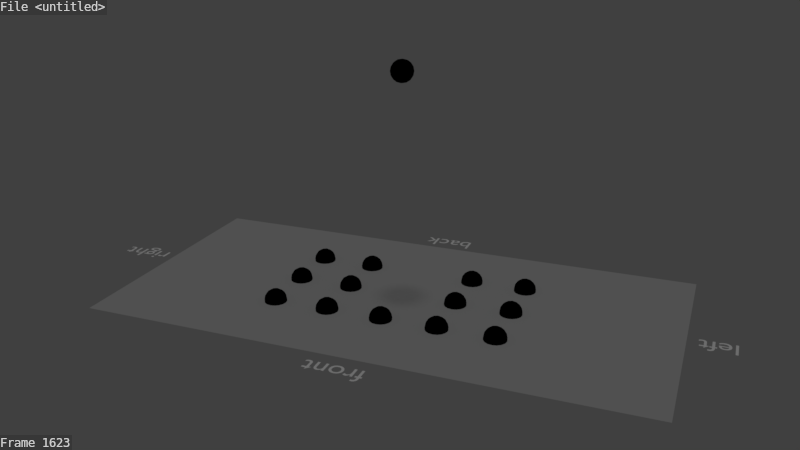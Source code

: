 # Source: drones_003_003_glow.blend  (saved by Blender 2.78.1; exported with 4.5.12 LTS)
import bpy
from mathutils import Matrix  # noqa: F401  (used for matrix-valued properties, if any)

bpy.ops.wm.read_factory_settings(use_empty=True)
scene = bpy.context.scene
scene.name = 'Scene'

# ---- collections
col_collection_1 = bpy.data.collections.new('Collection 1'); scene.collection.children.link(col_collection_1)

# ---- materials (node trees are filled in below, after node groups)
mat_uav_material_14_001 = bpy.data.materials.new('uav_material_14.001')
mat_uav_material_14_001.alpha_threshold = 0.0
mat_uav_material_14_001.roughness = 0.5
mat_uav_material_13_001 = bpy.data.materials.new('uav_material_13.001')
mat_uav_material_13_001.alpha_threshold = 0.0
mat_uav_material_13_001.roughness = 0.5
mat_uav_material_12_001 = bpy.data.materials.new('uav_material_12.001')
mat_uav_material_12_001.alpha_threshold = 0.0
mat_uav_material_12_001.roughness = 0.5
mat_uav_material_11_001 = bpy.data.materials.new('uav_material_11.001')
mat_uav_material_11_001.alpha_threshold = 0.0
mat_uav_material_11_001.roughness = 0.5
mat_uav_material_10_001 = bpy.data.materials.new('uav_material_10.001')
mat_uav_material_10_001.alpha_threshold = 0.0
mat_uav_material_10_001.roughness = 0.5
mat_uav_material_9_001 = bpy.data.materials.new('uav_material_9.001')
mat_uav_material_9_001.alpha_threshold = 0.0
mat_uav_material_9_001.roughness = 0.5
mat_uav_material_8_001 = bpy.data.materials.new('uav_material_8.001')
mat_uav_material_8_001.alpha_threshold = 0.0
mat_uav_material_8_001.roughness = 0.5
mat_uav_material_7_001 = bpy.data.materials.new('uav_material_7.001')
mat_uav_material_7_001.alpha_threshold = 0.0
mat_uav_material_7_001.roughness = 0.5
mat_uav_material_6_001 = bpy.data.materials.new('uav_material_6.001')
mat_uav_material_6_001.alpha_threshold = 0.0
mat_uav_material_6_001.roughness = 0.5
mat_uav_material_5_001 = bpy.data.materials.new('uav_material_5.001')
mat_uav_material_5_001.alpha_threshold = 0.0
mat_uav_material_5_001.roughness = 0.5
mat_uav_material_4_001 = bpy.data.materials.new('uav_material_4.001')
mat_uav_material_4_001.alpha_threshold = 0.0
mat_uav_material_4_001.roughness = 0.5
mat_uav_material_3_001 = bpy.data.materials.new('uav_material_3.001')
mat_uav_material_3_001.alpha_threshold = 0.0
mat_uav_material_3_001.roughness = 0.5
mat_uav_material_2_001 = bpy.data.materials.new('uav_material_2.001')
mat_uav_material_2_001.alpha_threshold = 0.0
mat_uav_material_2_001.roughness = 0.5
mat_uav_material_1_001 = bpy.data.materials.new('uav_material_1.001')
mat_uav_material_1_001.alpha_threshold = 0.0
mat_uav_material_1_001.roughness = 0.5
mat_floor = bpy.data.materials.new('floor')
mat_floor.alpha_threshold = 0.0
mat_floor.preview_render_type = 'FLAT'
mat_floor.diffuse_color = (0.2168, 0.2168, 0.2168, 1.0)
mat_floor.roughness = 0.5
mat_floor.specular_intensity = 0.0
mat_text = bpy.data.materials.new('text')
mat_text.alpha_threshold = 0.0
mat_text.diffuse_color = (0.4046, 0.4046, 0.4046, 1.0)
mat_text.roughness = 0.5
mat_text.specular_intensity = 0.0

# ---- material node trees
mat_uav_material_14_001.use_nodes = True; mat_uav_material_14_001.node_tree.nodes.clear()
_N = mat_uav_material_14_001.node_tree.nodes; _L = mat_uav_material_14_001.node_tree.links
n0 = _N.new('ShaderNodeValue'); n0.name = 'BLINK_C'; n0.location = (-640, 171)
n0.outputs[0].default_value = 0.9122
n1 = _N.new('ShaderNodeMath'); n1.name = 'Math'; n1.location = (3, 164)
n1.operation = 'MULTIPLY'
n1.use_clamp = True
n2 = _N.new('ShaderNodeEmission'); n2.name = 'Emission'; n2.location = (285, 355)
n3 = _N.new('ShaderNodeValue'); n3.name = 'Value.001'; n3.location = (-631, 331)
n3.outputs[0].default_value = 0.0
n4 = _N.new('ShaderNodeMath'); n4.name = 'Math.003'; n4.location = (-215, 46)
n4.use_clamp = True
n4.inputs[1].default_value = 1.0
n5 = _N.new('NodeUndefined'); n5.name = 'Output'; n5.location = (274, 189)
n5.inputs[1].default_value = 1.0
n6 = _N.new('ShaderNodeOutputMaterial'); n6.name = 'Material Output'; n6.location = (455, 355)
_L.new(n3.outputs[0], n1.inputs[0])
_L.new(n0.outputs[0], n4.inputs[0])
_L.new(n2.outputs[0], n6.inputs[0])
_L.new(n1.outputs[0], n2.inputs[0])
_L.new(n4.outputs[0], n1.inputs[1])
_L.new(n1.outputs[0], n5.inputs[0])
n6.is_active_output = True
mat_uav_material_13_001.use_nodes = True; mat_uav_material_13_001.node_tree.nodes.clear()
_N = mat_uav_material_13_001.node_tree.nodes; _L = mat_uav_material_13_001.node_tree.links
n0 = _N.new('ShaderNodeValue'); n0.name = 'BLINK_C'; n0.location = (-640, 171)
n0.outputs[0].default_value = 0.9122
n1 = _N.new('ShaderNodeMath'); n1.name = 'Math'; n1.location = (3, 164)
n1.operation = 'MULTIPLY'
n1.use_clamp = True
n2 = _N.new('ShaderNodeEmission'); n2.name = 'Emission'; n2.location = (285, 355)
n3 = _N.new('ShaderNodeValue'); n3.name = 'Value.001'; n3.location = (-631, 331)
n3.outputs[0].default_value = 0.0
n4 = _N.new('ShaderNodeMath'); n4.name = 'Math.003'; n4.location = (-215, 46)
n4.use_clamp = True
n4.inputs[1].default_value = 1.0
n5 = _N.new('NodeUndefined'); n5.name = 'Output'; n5.location = (274, 189)
n5.inputs[1].default_value = 1.0
n6 = _N.new('ShaderNodeOutputMaterial'); n6.name = 'Material Output'; n6.location = (455, 355)
_L.new(n3.outputs[0], n1.inputs[0])
_L.new(n0.outputs[0], n4.inputs[0])
_L.new(n2.outputs[0], n6.inputs[0])
_L.new(n1.outputs[0], n2.inputs[0])
_L.new(n4.outputs[0], n1.inputs[1])
_L.new(n1.outputs[0], n5.inputs[0])
n6.is_active_output = True
mat_uav_material_12_001.use_nodes = True; mat_uav_material_12_001.node_tree.nodes.clear()
_N = mat_uav_material_12_001.node_tree.nodes; _L = mat_uav_material_12_001.node_tree.links
n0 = _N.new('ShaderNodeValue'); n0.name = 'BLINK_C'; n0.location = (-640, 171)
n0.outputs[0].default_value = 0.9122
n1 = _N.new('ShaderNodeMath'); n1.name = 'Math'; n1.location = (3, 164)
n1.operation = 'MULTIPLY'
n1.use_clamp = True
n2 = _N.new('ShaderNodeEmission'); n2.name = 'Emission'; n2.location = (285, 355)
n3 = _N.new('ShaderNodeValue'); n3.name = 'Value.001'; n3.location = (-631, 331)
n3.outputs[0].default_value = 0.0
n4 = _N.new('ShaderNodeMath'); n4.name = 'Math.003'; n4.location = (-215, 46)
n4.use_clamp = True
n4.inputs[1].default_value = 1.0
n5 = _N.new('NodeUndefined'); n5.name = 'Output'; n5.location = (274, 189)
n5.inputs[1].default_value = 1.0
n6 = _N.new('ShaderNodeOutputMaterial'); n6.name = 'Material Output'; n6.location = (455, 355)
_L.new(n3.outputs[0], n1.inputs[0])
_L.new(n0.outputs[0], n4.inputs[0])
_L.new(n2.outputs[0], n6.inputs[0])
_L.new(n1.outputs[0], n2.inputs[0])
_L.new(n4.outputs[0], n1.inputs[1])
_L.new(n1.outputs[0], n5.inputs[0])
n6.is_active_output = True
mat_uav_material_11_001.use_nodes = True; mat_uav_material_11_001.node_tree.nodes.clear()
_N = mat_uav_material_11_001.node_tree.nodes; _L = mat_uav_material_11_001.node_tree.links
n0 = _N.new('ShaderNodeValue'); n0.name = 'BLINK_C'; n0.location = (-640, 171)
n0.outputs[0].default_value = 0.9122
n1 = _N.new('ShaderNodeMath'); n1.name = 'Math'; n1.location = (3, 164)
n1.operation = 'MULTIPLY'
n1.use_clamp = True
n2 = _N.new('ShaderNodeEmission'); n2.name = 'Emission'; n2.location = (285, 355)
n3 = _N.new('ShaderNodeValue'); n3.name = 'Value.001'; n3.location = (-631, 331)
n3.outputs[0].default_value = 0.0
n4 = _N.new('ShaderNodeMath'); n4.name = 'Math.003'; n4.location = (-215, 46)
n4.use_clamp = True
n4.inputs[1].default_value = 1.0
n5 = _N.new('NodeUndefined'); n5.name = 'Output'; n5.location = (274, 189)
n5.inputs[1].default_value = 1.0
n6 = _N.new('ShaderNodeOutputMaterial'); n6.name = 'Material Output'; n6.location = (455, 355)
_L.new(n3.outputs[0], n1.inputs[0])
_L.new(n0.outputs[0], n4.inputs[0])
_L.new(n2.outputs[0], n6.inputs[0])
_L.new(n1.outputs[0], n2.inputs[0])
_L.new(n4.outputs[0], n1.inputs[1])
_L.new(n1.outputs[0], n5.inputs[0])
n6.is_active_output = True
mat_uav_material_10_001.use_nodes = True; mat_uav_material_10_001.node_tree.nodes.clear()
_N = mat_uav_material_10_001.node_tree.nodes; _L = mat_uav_material_10_001.node_tree.links
n0 = _N.new('ShaderNodeValue'); n0.name = 'BLINK_C'; n0.location = (-640, 171)
n0.outputs[0].default_value = 0.9122
n1 = _N.new('ShaderNodeMath'); n1.name = 'Math'; n1.location = (3, 164)
n1.operation = 'MULTIPLY'
n1.use_clamp = True
n2 = _N.new('ShaderNodeEmission'); n2.name = 'Emission'; n2.location = (285, 355)
n3 = _N.new('ShaderNodeValue'); n3.name = 'Value.001'; n3.location = (-631, 331)
n3.outputs[0].default_value = 0.0
n4 = _N.new('ShaderNodeMath'); n4.name = 'Math.003'; n4.location = (-215, 46)
n4.use_clamp = True
n4.inputs[1].default_value = 1.0
n5 = _N.new('NodeUndefined'); n5.name = 'Output'; n5.location = (274, 189)
n5.inputs[1].default_value = 1.0
n6 = _N.new('ShaderNodeOutputMaterial'); n6.name = 'Material Output'; n6.location = (455, 355)
_L.new(n3.outputs[0], n1.inputs[0])
_L.new(n0.outputs[0], n4.inputs[0])
_L.new(n2.outputs[0], n6.inputs[0])
_L.new(n1.outputs[0], n2.inputs[0])
_L.new(n4.outputs[0], n1.inputs[1])
_L.new(n1.outputs[0], n5.inputs[0])
n6.is_active_output = True
mat_uav_material_9_001.use_nodes = True; mat_uav_material_9_001.node_tree.nodes.clear()
_N = mat_uav_material_9_001.node_tree.nodes; _L = mat_uav_material_9_001.node_tree.links
n0 = _N.new('ShaderNodeValue'); n0.name = 'BLINK_C'; n0.location = (-640, 171)
n0.outputs[0].default_value = 0.9122
n1 = _N.new('ShaderNodeMath'); n1.name = 'Math'; n1.location = (3, 164)
n1.operation = 'MULTIPLY'
n1.use_clamp = True
n2 = _N.new('ShaderNodeEmission'); n2.name = 'Emission'; n2.location = (285, 355)
n3 = _N.new('ShaderNodeValue'); n3.name = 'Value.001'; n3.location = (-631, 331)
n3.outputs[0].default_value = 0.0
n4 = _N.new('ShaderNodeMath'); n4.name = 'Math.003'; n4.location = (-215, 46)
n4.use_clamp = True
n4.inputs[1].default_value = 1.0
n5 = _N.new('NodeUndefined'); n5.name = 'Output'; n5.location = (274, 189)
n5.inputs[1].default_value = 1.0
n6 = _N.new('ShaderNodeOutputMaterial'); n6.name = 'Material Output'; n6.location = (455, 355)
_L.new(n3.outputs[0], n1.inputs[0])
_L.new(n0.outputs[0], n4.inputs[0])
_L.new(n2.outputs[0], n6.inputs[0])
_L.new(n1.outputs[0], n2.inputs[0])
_L.new(n4.outputs[0], n1.inputs[1])
_L.new(n1.outputs[0], n5.inputs[0])
n6.is_active_output = True
mat_uav_material_8_001.use_nodes = True; mat_uav_material_8_001.node_tree.nodes.clear()
_N = mat_uav_material_8_001.node_tree.nodes; _L = mat_uav_material_8_001.node_tree.links
n0 = _N.new('ShaderNodeValue'); n0.name = 'BLINK_C'; n0.location = (-640, 171)
n0.outputs[0].default_value = 0.9122
n1 = _N.new('ShaderNodeMath'); n1.name = 'Math'; n1.location = (3, 164)
n1.operation = 'MULTIPLY'
n1.use_clamp = True
n2 = _N.new('ShaderNodeEmission'); n2.name = 'Emission'; n2.location = (285, 355)
n3 = _N.new('ShaderNodeValue'); n3.name = 'Value.001'; n3.location = (-631, 331)
n3.outputs[0].default_value = 0.0
n4 = _N.new('ShaderNodeMath'); n4.name = 'Math.003'; n4.location = (-215, 46)
n4.use_clamp = True
n4.inputs[1].default_value = 1.0
n5 = _N.new('NodeUndefined'); n5.name = 'Output'; n5.location = (274, 189)
n5.inputs[1].default_value = 1.0
n6 = _N.new('ShaderNodeOutputMaterial'); n6.name = 'Material Output'; n6.location = (455, 355)
_L.new(n3.outputs[0], n1.inputs[0])
_L.new(n0.outputs[0], n4.inputs[0])
_L.new(n2.outputs[0], n6.inputs[0])
_L.new(n1.outputs[0], n2.inputs[0])
_L.new(n4.outputs[0], n1.inputs[1])
_L.new(n1.outputs[0], n5.inputs[0])
n6.is_active_output = True
mat_uav_material_7_001.use_nodes = True; mat_uav_material_7_001.node_tree.nodes.clear()
_N = mat_uav_material_7_001.node_tree.nodes; _L = mat_uav_material_7_001.node_tree.links
n0 = _N.new('ShaderNodeValue'); n0.name = 'BLINK_C'; n0.location = (-640, 171)
n0.outputs[0].default_value = 0.9122
n1 = _N.new('ShaderNodeMath'); n1.name = 'Math'; n1.location = (3, 164)
n1.operation = 'MULTIPLY'
n1.use_clamp = True
n2 = _N.new('ShaderNodeEmission'); n2.name = 'Emission'; n2.location = (285, 355)
n3 = _N.new('ShaderNodeValue'); n3.name = 'Value.001'; n3.location = (-631, 331)
n3.outputs[0].default_value = 0.0
n4 = _N.new('ShaderNodeMath'); n4.name = 'Math.003'; n4.location = (-215, 46)
n4.use_clamp = True
n4.inputs[1].default_value = 1.0
n5 = _N.new('NodeUndefined'); n5.name = 'Output'; n5.location = (274, 189)
n5.inputs[1].default_value = 1.0
n6 = _N.new('ShaderNodeOutputMaterial'); n6.name = 'Material Output'; n6.location = (455, 355)
_L.new(n3.outputs[0], n1.inputs[0])
_L.new(n0.outputs[0], n4.inputs[0])
_L.new(n2.outputs[0], n6.inputs[0])
_L.new(n1.outputs[0], n2.inputs[0])
_L.new(n4.outputs[0], n1.inputs[1])
_L.new(n1.outputs[0], n5.inputs[0])
n6.is_active_output = True
mat_uav_material_6_001.use_nodes = True; mat_uav_material_6_001.node_tree.nodes.clear()
_N = mat_uav_material_6_001.node_tree.nodes; _L = mat_uav_material_6_001.node_tree.links
n0 = _N.new('ShaderNodeValue'); n0.name = 'BLINK_C'; n0.location = (-640, 171)
n0.outputs[0].default_value = 0.9122
n1 = _N.new('ShaderNodeMath'); n1.name = 'Math'; n1.location = (3, 164)
n1.operation = 'MULTIPLY'
n1.use_clamp = True
n2 = _N.new('ShaderNodeEmission'); n2.name = 'Emission'; n2.location = (285, 355)
n3 = _N.new('ShaderNodeValue'); n3.name = 'Value.001'; n3.location = (-631, 331)
n3.outputs[0].default_value = 0.0
n4 = _N.new('ShaderNodeMath'); n4.name = 'Math.003'; n4.location = (-215, 46)
n4.use_clamp = True
n4.inputs[1].default_value = 1.0
n5 = _N.new('NodeUndefined'); n5.name = 'Output'; n5.location = (274, 189)
n5.inputs[1].default_value = 1.0
n6 = _N.new('ShaderNodeOutputMaterial'); n6.name = 'Material Output'; n6.location = (455, 355)
_L.new(n3.outputs[0], n1.inputs[0])
_L.new(n0.outputs[0], n4.inputs[0])
_L.new(n2.outputs[0], n6.inputs[0])
_L.new(n1.outputs[0], n2.inputs[0])
_L.new(n4.outputs[0], n1.inputs[1])
_L.new(n1.outputs[0], n5.inputs[0])
n6.is_active_output = True
mat_uav_material_5_001.use_nodes = True; mat_uav_material_5_001.node_tree.nodes.clear()
_N = mat_uav_material_5_001.node_tree.nodes; _L = mat_uav_material_5_001.node_tree.links
n0 = _N.new('ShaderNodeValue'); n0.name = 'BLINK_C'; n0.location = (-640, 171)
n0.outputs[0].default_value = 0.9122
n1 = _N.new('ShaderNodeMath'); n1.name = 'Math'; n1.location = (3, 164)
n1.operation = 'MULTIPLY'
n1.use_clamp = True
n2 = _N.new('ShaderNodeEmission'); n2.name = 'Emission'; n2.location = (285, 355)
n3 = _N.new('ShaderNodeValue'); n3.name = 'Value.001'; n3.location = (-631, 331)
n3.outputs[0].default_value = 0.0
n4 = _N.new('ShaderNodeMath'); n4.name = 'Math.003'; n4.location = (-215, 46)
n4.use_clamp = True
n4.inputs[1].default_value = 1.0
n5 = _N.new('NodeUndefined'); n5.name = 'Output'; n5.location = (274, 189)
n5.inputs[1].default_value = 1.0
n6 = _N.new('ShaderNodeOutputMaterial'); n6.name = 'Material Output'; n6.location = (455, 355)
_L.new(n3.outputs[0], n1.inputs[0])
_L.new(n0.outputs[0], n4.inputs[0])
_L.new(n2.outputs[0], n6.inputs[0])
_L.new(n1.outputs[0], n2.inputs[0])
_L.new(n4.outputs[0], n1.inputs[1])
_L.new(n1.outputs[0], n5.inputs[0])
n6.is_active_output = True
mat_uav_material_4_001.use_nodes = True; mat_uav_material_4_001.node_tree.nodes.clear()
_N = mat_uav_material_4_001.node_tree.nodes; _L = mat_uav_material_4_001.node_tree.links
n0 = _N.new('ShaderNodeValue'); n0.name = 'BLINK_C'; n0.location = (-640, 171)
n0.outputs[0].default_value = 0.9122
n1 = _N.new('ShaderNodeMath'); n1.name = 'Math'; n1.location = (3, 164)
n1.operation = 'MULTIPLY'
n1.use_clamp = True
n2 = _N.new('ShaderNodeEmission'); n2.name = 'Emission'; n2.location = (285, 355)
n3 = _N.new('ShaderNodeValue'); n3.name = 'Value.001'; n3.location = (-631, 331)
n3.outputs[0].default_value = 0.0
n4 = _N.new('ShaderNodeMath'); n4.name = 'Math.003'; n4.location = (-215, 46)
n4.use_clamp = True
n4.inputs[1].default_value = 1.0
n5 = _N.new('NodeUndefined'); n5.name = 'Output'; n5.location = (274, 189)
n5.inputs[1].default_value = 1.0
n6 = _N.new('ShaderNodeOutputMaterial'); n6.name = 'Material Output'; n6.location = (455, 355)
_L.new(n3.outputs[0], n1.inputs[0])
_L.new(n0.outputs[0], n4.inputs[0])
_L.new(n2.outputs[0], n6.inputs[0])
_L.new(n1.outputs[0], n2.inputs[0])
_L.new(n4.outputs[0], n1.inputs[1])
_L.new(n1.outputs[0], n5.inputs[0])
n6.is_active_output = True
mat_uav_material_3_001.use_nodes = True; mat_uav_material_3_001.node_tree.nodes.clear()
_N = mat_uav_material_3_001.node_tree.nodes; _L = mat_uav_material_3_001.node_tree.links
n0 = _N.new('ShaderNodeValue'); n0.name = 'BLINK_C'; n0.location = (-640, 171)
n0.outputs[0].default_value = 0.9122
n1 = _N.new('ShaderNodeMath'); n1.name = 'Math'; n1.location = (3, 164)
n1.operation = 'MULTIPLY'
n1.use_clamp = True
n2 = _N.new('ShaderNodeEmission'); n2.name = 'Emission'; n2.location = (285, 355)
n3 = _N.new('ShaderNodeValue'); n3.name = 'Value.001'; n3.location = (-631, 331)
n3.outputs[0].default_value = 0.0
n4 = _N.new('ShaderNodeMath'); n4.name = 'Math.003'; n4.location = (-215, 46)
n4.use_clamp = True
n4.inputs[1].default_value = 1.0
n5 = _N.new('NodeUndefined'); n5.name = 'Output'; n5.location = (274, 189)
n5.inputs[1].default_value = 1.0
n6 = _N.new('ShaderNodeOutputMaterial'); n6.name = 'Material Output'; n6.location = (455, 355)
_L.new(n3.outputs[0], n1.inputs[0])
_L.new(n0.outputs[0], n4.inputs[0])
_L.new(n2.outputs[0], n6.inputs[0])
_L.new(n1.outputs[0], n2.inputs[0])
_L.new(n4.outputs[0], n1.inputs[1])
_L.new(n1.outputs[0], n5.inputs[0])
n6.is_active_output = True
mat_uav_material_2_001.use_nodes = True; mat_uav_material_2_001.node_tree.nodes.clear()
_N = mat_uav_material_2_001.node_tree.nodes; _L = mat_uav_material_2_001.node_tree.links
n0 = _N.new('ShaderNodeValue'); n0.name = 'BLINK_C'; n0.location = (-640, 171)
n0.outputs[0].default_value = 0.9122
n1 = _N.new('ShaderNodeMath'); n1.name = 'Math'; n1.location = (3, 164)
n1.operation = 'MULTIPLY'
n1.use_clamp = True
n2 = _N.new('ShaderNodeEmission'); n2.name = 'Emission'; n2.location = (285, 355)
n3 = _N.new('ShaderNodeValue'); n3.name = 'Value.001'; n3.location = (-631, 331)
n3.outputs[0].default_value = 0.0
n4 = _N.new('ShaderNodeMath'); n4.name = 'Math.003'; n4.location = (-215, 46)
n4.use_clamp = True
n4.inputs[1].default_value = 1.0
n5 = _N.new('NodeUndefined'); n5.name = 'Output'; n5.location = (274, 189)
n5.inputs[1].default_value = 1.0
n6 = _N.new('ShaderNodeOutputMaterial'); n6.name = 'Material Output'; n6.location = (455, 355)
_L.new(n3.outputs[0], n1.inputs[0])
_L.new(n0.outputs[0], n4.inputs[0])
_L.new(n2.outputs[0], n6.inputs[0])
_L.new(n1.outputs[0], n2.inputs[0])
_L.new(n4.outputs[0], n1.inputs[1])
_L.new(n1.outputs[0], n5.inputs[0])
n6.is_active_output = True
mat_uav_material_1_001.use_nodes = True; mat_uav_material_1_001.node_tree.nodes.clear()
_N = mat_uav_material_1_001.node_tree.nodes; _L = mat_uav_material_1_001.node_tree.links
n0 = _N.new('ShaderNodeValue'); n0.name = 'BLINK_C'; n0.location = (-640, 171)
n0.outputs[0].default_value = 0.9122
n1 = _N.new('ShaderNodeMath'); n1.name = 'Math'; n1.location = (3, 164)
n1.operation = 'MULTIPLY'
n1.use_clamp = True
n2 = _N.new('ShaderNodeEmission'); n2.name = 'Emission'; n2.location = (285, 355)
n3 = _N.new('ShaderNodeValue'); n3.name = 'Value.001'; n3.location = (-631, 331)
n3.outputs[0].default_value = 0.0
n4 = _N.new('ShaderNodeMath'); n4.name = 'Math.003'; n4.location = (-215, 46)
n4.use_clamp = True
n4.inputs[1].default_value = 1.0
n5 = _N.new('NodeUndefined'); n5.name = 'Output'; n5.location = (274, 189)
n5.inputs[1].default_value = 1.0
n6 = _N.new('ShaderNodeOutputMaterial'); n6.name = 'Material Output'; n6.location = (455, 355)
_L.new(n3.outputs[0], n1.inputs[0])
_L.new(n0.outputs[0], n4.inputs[0])
_L.new(n2.outputs[0], n6.inputs[0])
_L.new(n1.outputs[0], n2.inputs[0])
_L.new(n4.outputs[0], n1.inputs[1])
_L.new(n1.outputs[0], n5.inputs[0])
n6.is_active_output = True

# ---- world
world_world = bpy.data.worlds.new('World'); scene.world = world_world
world_world.color = (0.05088, 0.05088, 0.05088)
world_world.use_sun_shadow = False
world_world.sun_shadow_jitter_overblur = 0.0
world_world.cycles.sampling_method = 'MANUAL'

# ---- cameras
cam_camera = bpy.data.cameras.new('Camera')
cam_camera.clip_end = 100.0
cam_camera.lens = 35.0
cam_camera.sensor_width = 32.0
cam_camera.sensor_height = 18.0
cam_camera.display_size = 2.0
cam_camera.dof.focus_distance = 0.0

# ---- lights
light_hemi = bpy.data.lights.new('Hemi', 'SUN')
light_hemi.transmission_factor = 0.0
light_hemi.angle = 0.1993
light_hemi.energy = 1.0
light_hemi.shadow_buffer_clip_start = 0.5
light_hemi.shadow_soft_size = 0.1
light_hemi.shadow_cascade_max_distance = 1000.0

# ---- meshes
me_uav_002 = bpy.data.meshes.new('UAV.002')
me_uav_002.from_pydata([(-0.05757, -0.05757, -0.05757), (-0.05757, -0.05757, 0.05757), (-0.05757, 0.05757, -0.05757), (-0.05757, 0.05757, 0.05757), (0.05757, -0.05757, -0.05757), (0.05757, -0.05757, 0.05757), (0.05757, 0.05757, -0.05757), (0.05757, 0.05757, 0.05757), (-0.07051, 3.808e-11, -0.07051), (-0.07051, -0.07051, 1.083e-10), (-0.07051, 3.808e-11, 0.07051), (-0.07051, 0.07051, 1.083e-10), (7.788e-12, 0.07051, -0.07051), (7.788e-12, 0.07051, 0.07051), (0.07051, 0.07051, 1.083e-10), (0.07051, 3.808e-11, -0.07051), (0.07051, 3.808e-11, 0.07051), (0.07051, -0.07051, 1.083e-10), (7.788e-12, -0.07051, -0.07051), (7.788e-12, -0.07051, 0.07051), (7.788e-12, 3.808e-11, 0.09971), (7.789e-12, 3.808e-11, -0.09971), (7.787e-12, -0.09971, 1.083e-10), (0.09971, 3.808e-11, 1.083e-10), (7.788e-12, 0.09971, 1.083e-10), (-0.09971, 3.808e-11, 1.083e-10), (-0.0672, -0.0302, -0.0672), (-0.0672, -0.0672, 0.0302), (-0.0672, 0.0302, 0.0672), (-0.0672, 0.0672, -0.0302), (-0.0302, 0.0672, -0.0672), (0.0302, 0.0672, 0.0672), (0.0672, 0.0672, -0.0302), (0.0672, 0.0302, -0.0672), (0.0672, -0.0302, 0.0672), (0.0672, -0.0672, -0.0302), (0.0302, -0.0672, -0.0672), (-0.0302, -0.0672, 0.0672), (-0.0672, 0.0302, -0.0672), (-0.0672, -0.0672, -0.0302), (-0.0672, -0.0302, 0.0672), (-0.0672, 0.0672, 0.0302), (0.0302, 0.0672, -0.0672), (-0.0302, 0.0672, 0.0672), (0.0672, 0.0672, 0.0302), (0.0672, -0.0302, -0.0672), (0.0672, 0.0302, 0.0672), (0.0672, -0.0672, 0.0302), (-0.0302, -0.0672, -0.0672), (0.0302, -0.0672, 0.0672), (7.787e-12, -0.03816, 0.09212), (7.788e-12, 0.03816, 0.09212), (0.03816, 3.808e-11, 0.09212), (-0.03816, 3.808e-11, 0.09212), (7.788e-12, -0.03816, -0.09212), (7.788e-12, 0.03816, -0.09212), (-0.03816, 3.808e-11, -0.09212), (0.03816, 3.808e-11, -0.09212), (-0.03816, -0.09212, 1.083e-10), (0.03816, -0.09212, 1.083e-10), (7.789e-12, -0.09212, -0.03816), (7.788e-12, -0.09212, 0.03816), (0.09212, -0.03816, 1.083e-10), (0.09212, 0.03816, 1.083e-10), (0.09212, 3.808e-11, -0.03816), (0.09212, 3.808e-11, 0.03816), (0.03816, 0.09212, 1.083e-10), (-0.03816, 0.09212, 1.083e-10), (7.788e-12, 0.09212, -0.03816), (7.788e-12, 0.09212, 0.03816), (-0.09212, 0.03816, 1.083e-10), (-0.09212, -0.03816, 1.083e-10), (-0.09212, 3.808e-11, -0.03816), (-0.09212, 3.808e-11, 0.03816), (-0.08544, -0.03604, 0.03666), (-0.08544, -0.03604, -0.03666), (-0.08544, 0.03604, -0.03666), (-0.03604, 0.08544, 0.03666), (-0.03604, 0.08544, -0.03666), (0.03604, 0.08544, -0.03666), (0.08544, 0.03604, 0.03666), (0.08544, 0.03604, -0.03666), (0.08544, -0.03604, -0.03666), (0.03604, -0.08544, 0.03666), (0.03604, -0.08544, -0.03666), (-0.03604, -0.08544, -0.03666), (0.03666, 0.03604, -0.08544), (-0.03666, 0.03604, -0.08544), (-0.03666, -0.03604, -0.08544), (-0.03666, 0.03604, 0.08544), (0.03666, 0.03604, 0.08544), (0.03666, -0.03604, 0.08544), (-0.03666, -0.03604, 0.08544), (0.03666, -0.03604, -0.08544), (-0.03604, -0.08544, 0.03666), (0.08544, -0.03604, 0.03666), (0.03604, 0.08544, 0.03666), (-0.08544, 0.03604, 0.03666)], [], [(70, 97, 41, 11), (40, 1, 37, 92), (61, 83, 49, 19), (75, 39, 9, 71), (94, 61, 19, 37), (95, 34, 5, 47), (89, 43, 3, 28), (97, 73, 10, 28), (40, 10, 73, 74), (37, 1, 27, 94), (92, 53, 10, 40), (95, 65, 16, 34), (91, 34, 16, 52), (92, 50, 20, 53), (88, 26, 8, 56), (54, 21, 57, 93), (85, 48, 18, 60), (62, 95, 47, 17), (58, 22, 61, 94), (83, 59, 17, 47), (93, 57, 15, 45), (36, 4, 35, 84), (86, 42, 6, 33), (66, 96, 44, 14), (62, 23, 65, 95), (14, 44, 80, 63), (86, 55, 12, 42), (33, 6, 32, 81), (87, 38, 2, 30), (79, 68, 24, 66), (66, 24, 69, 96), (67, 11, 41, 77), (56, 8, 38, 87), (30, 2, 29, 78), (48, 85, 39, 0), (88, 48, 0, 26), (25, 71, 74, 73), (51, 13, 43, 89), (24, 67, 77, 69), (30, 78, 68, 12), (16, 46, 90, 52), (23, 63, 80, 65), (22, 59, 83, 61), (36, 84, 60, 18), (21, 55, 86, 57), (20, 51, 89, 53), (19, 50, 92, 37), (49, 83, 47, 5), (5, 34, 91, 49), (80, 44, 7, 46), (46, 7, 31, 90), (43, 77, 41, 3), (85, 60, 22, 58), (81, 63, 23, 64), (82, 45, 15, 64), (40, 74, 27, 1), (88, 54, 18, 48), (87, 55, 21, 56), (75, 71, 25, 72), (84, 59, 22, 60), (86, 33, 15, 57), (79, 42, 12, 68), (76, 38, 8, 72), (97, 70, 25, 73), (29, 76, 70, 11), (77, 43, 13, 69), (58, 9, 39, 85), (91, 52, 20, 50), (38, 76, 29, 2), (96, 31, 7, 44), (90, 51, 20, 52), (26, 75, 72, 8), (42, 79, 32, 6), (82, 64, 23, 62), (45, 82, 35, 4), (84, 35, 17, 59), (9, 27, 74, 71), (33, 81, 64, 15), (75, 26, 0, 39), (97, 28, 3, 41), (65, 80, 46, 16), (96, 69, 13, 31), (28, 10, 53, 89), (76, 72, 25, 70), (93, 45, 4, 36), (88, 56, 21, 54), (19, 49, 91, 50), (35, 82, 62, 17), (78, 67, 24, 68), (32, 79, 66, 14), (9, 58, 94, 27), (90, 31, 13, 51), (78, 29, 11, 67), (81, 32, 14, 63), (18, 54, 93, 36), (87, 30, 12, 55)])
me_uav_002.materials.append(None)
me_uav_002.use_remesh_preserve_volume = False
me_uav_002.use_remesh_preserve_attributes = False
me_uav_002.use_mirror_vertex_groups = False
me_uav_002.update()
me_plane = bpy.data.meshes.new('Plane')
me_plane.from_pydata([(-1.0, -1.0, 0.0), (1.0, -1.0, 0.0), (-1.0, 1.0, 0.0), (1.0, 1.0, 0.0)], [], [(0, 1, 3, 2)])
me_plane.materials.append(mat_floor)
me_plane.use_remesh_preserve_volume = False
me_plane.use_remesh_preserve_attributes = False
me_plane.use_mirror_vertex_groups = False
me_plane.update()

# ---- curves / text
txt_back_004 = bpy.data.curves.new('back.004', 'FONT')
txt_back_004.dimensions = '2D'
txt_back_004.body = 'front'
txt_back_004.materials.append(mat_text)
txt_back_004.use_path_clamp = True
txt_back_004.bevel_resolution = 0
txt_back_004.align_x = 'CENTER'
txt_back_004.align_y = 'CENTER'
txt_back_004.size = 0.5
txt_back_004.use_fast_edit = True
txt_back_005 = bpy.data.curves.new('back.005', 'FONT')
txt_back_005.dimensions = '2D'
txt_back_005.body = 'left'
txt_back_005.materials.append(mat_text)
txt_back_005.use_path_clamp = True
txt_back_005.bevel_resolution = 0
txt_back_005.align_x = 'CENTER'
txt_back_005.align_y = 'CENTER'
txt_back_005.size = 0.5
txt_back_005.use_fast_edit = True
txt_back_006 = bpy.data.curves.new('back.006', 'FONT')
txt_back_006.dimensions = '2D'
txt_back_006.body = 'right'
txt_back_006.materials.append(mat_text)
txt_back_006.use_path_clamp = True
txt_back_006.bevel_resolution = 0
txt_back_006.align_x = 'CENTER'
txt_back_006.align_y = 'CENTER'
txt_back_006.size = 0.5
txt_back_006.use_fast_edit = True
txt_back = bpy.data.curves.new('back', 'FONT')
txt_back.dimensions = '2D'
txt_back.body = 'back'
txt_back.materials.append(mat_text)
txt_back.use_path_clamp = True
txt_back.bevel_resolution = 0
txt_back.align_x = 'CENTER'
txt_back.align_y = 'CENTER'
txt_back.size = 0.5
txt_back.use_fast_edit = True

# ---- objects
ob_rendercam = bpy.data.objects.new('RenderCam', cam_camera)
ob_14 = bpy.data.objects.new('14', me_uav_002)
ob_13 = bpy.data.objects.new('13', me_uav_002)
ob_12 = bpy.data.objects.new('12', me_uav_002)
ob_11 = bpy.data.objects.new('11', me_uav_002)
ob_10 = bpy.data.objects.new('10', me_uav_002)
ob_9 = bpy.data.objects.new('9', me_uav_002)
ob_8 = bpy.data.objects.new('8', me_uav_002)
ob_7 = bpy.data.objects.new('7', me_uav_002)
ob_6 = bpy.data.objects.new('6', me_uav_002)
ob_5 = bpy.data.objects.new('5', me_uav_002)
ob_4 = bpy.data.objects.new('4', me_uav_002)
ob_3 = bpy.data.objects.new('3', me_uav_002)
ob_2 = bpy.data.objects.new('2', me_uav_002)
ob_1 = bpy.data.objects.new('1', me_uav_002)
ob_hemi = bpy.data.objects.new('Hemi', light_hemi)
ob_ground = bpy.data.objects.new('ground', me_plane)
ob_front = bpy.data.objects.new('front', txt_back_004)
ob_left = bpy.data.objects.new('left', txt_back_005)
ob_right = bpy.data.objects.new('right', txt_back_006)
ob_back = bpy.data.objects.new('back', txt_back)

# ---- transforms, parenting, visibility, modifiers, constraints
ob_rendercam.location = (6.63, 2.57, 3.32)
ob_rendercam.rotation_euler = (1.213, 2.305e-06, 1.943)
ob_rendercam.hide_viewport = True
ob_rendercam.hide_select = True
ob_rendercam.lineart.crease_threshold = 0.0
ob_14.location = (0.5, -1.0, 0.0)
ob_14.empty_display_size = 0.1
ob_14.lineart.crease_threshold = 0.0
ob_14.material_slots[0].link = 'OBJECT'; ob_14.material_slots[0].material = mat_uav_material_14_001
ob_13.location = (0.5, -0.5, 0.0)
ob_13.empty_display_size = 0.1
ob_13.lineart.crease_threshold = 0.0
ob_13.material_slots[0].link = 'OBJECT'; ob_13.material_slots[0].material = mat_uav_material_13_001
ob_12.location = (0.5, 0.0, 0.0)
ob_12.empty_display_size = 0.1
ob_12.lineart.crease_threshold = 0.0
ob_12.material_slots[0].link = 'OBJECT'; ob_12.material_slots[0].material = mat_uav_material_12_001
ob_11.location = (0.5, 0.5, 0.0)
ob_11.empty_display_size = 0.1
ob_11.lineart.crease_threshold = 0.0
ob_11.material_slots[0].link = 'OBJECT'; ob_11.material_slots[0].material = mat_uav_material_11_001
ob_10.location = (0.5, 1.0, 0.0)
ob_10.empty_display_size = 0.1
ob_10.lineart.crease_threshold = 0.0
ob_10.material_slots[0].link = 'OBJECT'; ob_10.material_slots[0].material = mat_uav_material_10_001
ob_9.location = (0.0, 1.0, 0.0)
ob_9.empty_display_size = 0.1
ob_9.lineart.crease_threshold = 0.0
ob_9.material_slots[0].link = 'OBJECT'; ob_9.material_slots[0].material = mat_uav_material_9_001
ob_8.location = (0.0, 0.5, 0.0)
ob_8.empty_display_size = 0.1
ob_8.lineart.crease_threshold = 0.0
ob_8.material_slots[0].link = 'OBJECT'; ob_8.material_slots[0].material = mat_uav_material_8_001
ob_7.location = (0.0, 0.0, 2.0)
ob_7.empty_display_size = 0.1
ob_7.lineart.crease_threshold = 0.0
ob_7.material_slots[0].link = 'OBJECT'; ob_7.material_slots[0].material = mat_uav_material_7_001
ob_6.location = (0.0, -0.5, 0.0)
ob_6.empty_display_size = 0.1
ob_6.lineart.crease_threshold = 0.0
ob_6.material_slots[0].link = 'OBJECT'; ob_6.material_slots[0].material = mat_uav_material_6_001
ob_5.location = (0.0, -1.0, 0.0)
ob_5.empty_display_size = 0.1
ob_5.lineart.crease_threshold = 0.0
ob_5.material_slots[0].link = 'OBJECT'; ob_5.material_slots[0].material = mat_uav_material_5_001
ob_4.location = (-0.5, -1.0, 0.0)
ob_4.empty_display_size = 0.1
ob_4.lineart.crease_threshold = 0.0
ob_4.material_slots[0].link = 'OBJECT'; ob_4.material_slots[0].material = mat_uav_material_4_001
ob_3.location = (-0.5, -0.5, 0.0)
ob_3.empty_display_size = 0.1
ob_3.lineart.crease_threshold = 0.0
ob_3.material_slots[0].link = 'OBJECT'; ob_3.material_slots[0].material = mat_uav_material_3_001
ob_2.location = (-0.5, 0.5, 0.0)
ob_2.empty_display_size = 0.1
ob_2.lineart.crease_threshold = 0.0
ob_2.material_slots[0].link = 'OBJECT'; ob_2.material_slots[0].material = mat_uav_material_2_001
ob_1.location = (-0.5, 1.0, 0.0)
ob_1.empty_display_size = 0.1
ob_1.lineart.crease_threshold = 0.0
ob_1.material_slots[0].link = 'OBJECT'; ob_1.material_slots[0].material = mat_uav_material_1_001
ob_hemi.location = (0.0, 0.0, 4.742)
ob_hemi.hide_viewport = True
ob_hemi.hide_select = True
ob_hemi.lineart.crease_threshold = 0.0
ob_ground.location = (0.0, 0.0, -0.015)
ob_ground.scale = (1.219, 2.438, 1.0)
ob_ground.hide_select = True
ob_ground.lineart.crease_threshold = 0.0
ob_front.parent = ob_ground
ob_front.matrix_parent_inverse = Matrix(((0.8203, 0.0, 0.0, 0.0), (0.0, 0.4101, 0.0, 0.0), (0.0, 0.0, 1.0, 0.015), (0.0, 0.0, 0.0, 1.0)))
ob_front.location = (1.439, 0.0, 0.0)
ob_front.rotation_euler = (0.0, 0.0, -1.571)
ob_front.scale = (0.5, 0.5, 0.5)
ob_front.hide_select = True
ob_front.lineart.crease_threshold = 0.0
ob_left.parent = ob_ground
ob_left.matrix_parent_inverse = Matrix(((0.8203, 0.0, 0.0, 0.0), (0.0, 0.4101, 0.0, 0.0), (0.0, 0.0, 1.0, 0.015), (0.0, 0.0, 0.0, 1.0)))
ob_left.location = (0.0, 2.69, 0.0)
ob_left.rotation_euler = (0.0, 0.0, -1.571)
ob_left.scale = (0.5, 0.5, 0.5)
ob_left.hide_select = True
ob_left.lineart.crease_threshold = 0.0
ob_right.parent = ob_ground
ob_right.matrix_parent_inverse = Matrix(((0.8203, 0.0, 0.0, 0.0), (0.0, 0.4101, 0.0, 0.0), (0.0, 0.0, 1.0, 0.015), (0.0, 0.0, 0.0, 1.0)))
ob_right.location = (0.0, -2.723, 0.0)
ob_right.rotation_euler = (0.0, 0.0, -1.571)
ob_right.scale = (0.5, 0.5, 0.5)
ob_right.hide_select = True
ob_right.lineart.crease_threshold = 0.0
ob_back.parent = ob_ground
ob_back.matrix_parent_inverse = Matrix(((0.8203, 0.0, 0.0, 0.0), (0.0, 0.4101, 0.0, 0.0), (0.0, 0.0, 1.0, 0.015), (0.0, 0.0, 0.0, 1.0)))
ob_back.location = (-1.345, 0.0, 0.0)
ob_back.rotation_euler = (0.0, 0.0, -1.571)
ob_back.scale = (0.5, 0.5, 0.5)
ob_back.hide_select = True
ob_back.lineart.crease_threshold = 0.0

# ---- collection membership
col_collection_1.objects.link(ob_rendercam)
col_collection_1.objects.link(ob_14)
col_collection_1.objects.link(ob_13)
col_collection_1.objects.link(ob_12)
col_collection_1.objects.link(ob_11)
col_collection_1.objects.link(ob_10)
col_collection_1.objects.link(ob_9)
col_collection_1.objects.link(ob_8)
col_collection_1.objects.link(ob_7)
col_collection_1.objects.link(ob_6)
col_collection_1.objects.link(ob_5)
col_collection_1.objects.link(ob_4)
col_collection_1.objects.link(ob_3)
col_collection_1.objects.link(ob_2)
col_collection_1.objects.link(ob_1)
col_collection_1.objects.link(ob_hemi)
col_collection_1.objects.link(ob_ground)
col_collection_1.objects.link(ob_front)
col_collection_1.objects.link(ob_left)
col_collection_1.objects.link(ob_right)
col_collection_1.objects.link(ob_back)

# ---- scene / render settings (as saved in the file)
scene.camera = ob_rendercam
scene.frame_start = 1; scene.frame_end = 1678; scene.frame_set(1623)
scene.render.engine = 'CYCLES'
scene.render.image_settings.color_mode = 'RGB'
scene.render.resolution_x = 1280
scene.render.resolution_y = 720
scene.render.fps = 10
scene.render.dither_intensity = 0.0
scene.render.use_stamp_time = False
scene.render.use_stamp_date = False
scene.render.use_stamp_camera = False
scene.render.use_stamp_scene = False
scene.render.use_stamp_render_time = False
scene.render.use_stamp = True
scene.cycles.use_denoising = False
scene.cycles.samples = 128
scene.cycles.sampling_pattern = 'TABULATED_SOBOL'
scene.cycles.light_sampling_threshold = 0.0
scene.cycles.use_adaptive_sampling = False
scene.cycles.use_light_tree = False
scene.cycles.blur_glossy = 0.0
scene.cycles.sample_clamp_indirect = 0.0
scene.view_settings.view_transform = 'Standard'
bpy.context.view_layer.update()
